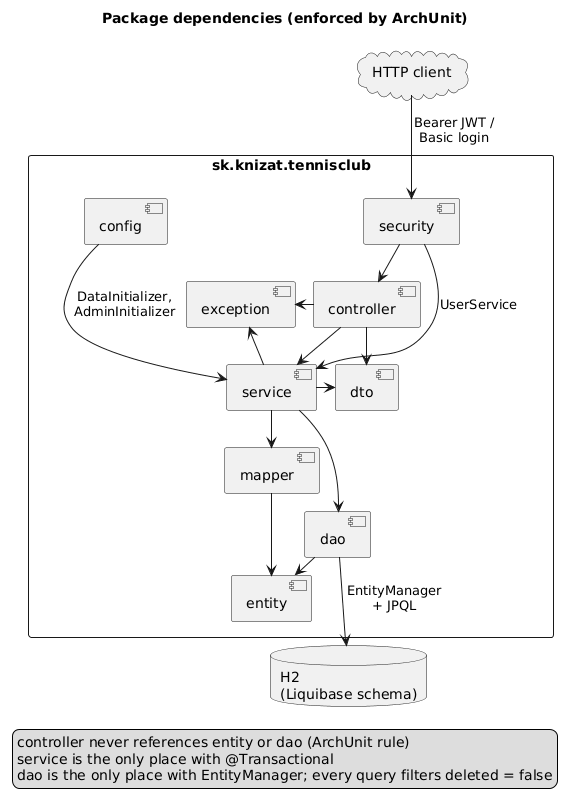

The diagram above was rendered by PlantUML. Its source (embedded in the PNG):
@startuml package-diagram
!pragma layout smetana
title Package dependencies (enforced by ArchUnit)
skinparam linetype polyline
skinparam nodesep 50
skinparam ranksep 60
skinparam packageStyle rectangle

cloud "HTTP client" as client
package "sk.knizat.tennisclub" {
  [security]
  [controller]
  [service]
  [dao]
  [config]
  [dto]
  [mapper]
  [entity]
  [exception]
}
database "H2\n(Liquibase schema)" as db

' main vertical flow
client -down-> security : Bearer JWT /\nBasic login
security -down-> controller
controller -down-> service
service -down-> dao
dao -down-> db : EntityManager\n+ JPQL

' side dependencies
security -right-> service : UserService
config -right-> service : DataInitializer,\nAdminInitializer
controller -right-> dto
service -right-> mapper
service -right-> dto
mapper -down-> entity
dao -right-> entity
controller -left-> exception
service -left-> exception

' keep the side columns in place
config -[hidden]down- exception
dto -[hidden]down- mapper

legend bottom
  controller never references entity or dao (ArchUnit rule)
  service is the only place with @Transactional
  dao is the only place with EntityManager; every query filters deleted = false
endlegend
@enduml